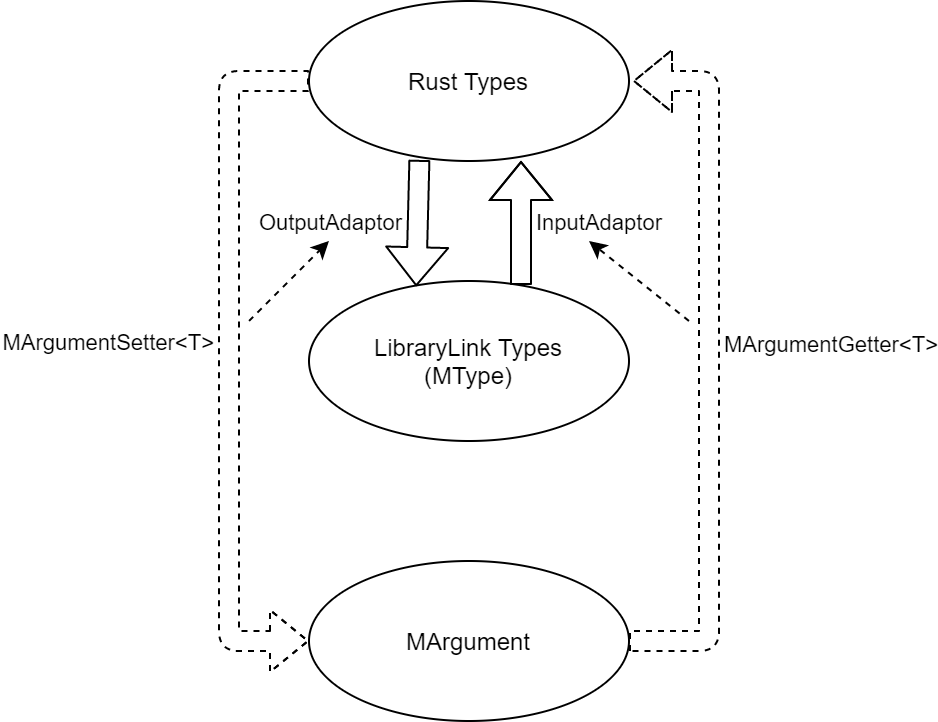

The diagram above was exported from draw.io. Its source (the exported page's mxGraphModel, read from the mxfile embedded in the PNG):
<mxGraphModel dx="1024" dy="592" grid="1" gridSize="10" guides="1" tooltips="1" connect="1" arrows="1" fold="1" page="1" pageScale="1" pageWidth="827" pageHeight="1169" math="0" shadow="0">
  <root>
    <mxCell id="0" />
    <mxCell id="1" parent="0" />
    <mxCell id="AW4wA7-lT9lpVsLCKO4h-4" value="Rust Types" style="ellipse;whiteSpace=wrap;html=1;" parent="1" vertex="1">
      <mxGeometry x="280" y="140" width="160" height="80" as="geometry" />
    </mxCell>
    <mxCell id="AW4wA7-lT9lpVsLCKO4h-6" value="LibraryLink Types&lt;br&gt;(MType)" style="ellipse;whiteSpace=wrap;html=1;" parent="1" vertex="1">
      <mxGeometry x="280" y="280" width="160" height="80" as="geometry" />
    </mxCell>
    <mxCell id="AW4wA7-lT9lpVsLCKO4h-7" value="MArgument" style="ellipse;whiteSpace=wrap;html=1;" parent="1" vertex="1">
      <mxGeometry x="280" y="420" width="160" height="80" as="geometry" />
    </mxCell>
    <mxCell id="AW4wA7-lT9lpVsLCKO4h-10" value="InputAdaptor" style="shape=flexArrow;endArrow=classic;html=1;labelPosition=right;verticalLabelPosition=middle;align=left;verticalAlign=middle;spacingRight=0;spacingLeft=6;" parent="1" edge="1">
      <mxGeometry width="50" height="50" relative="1" as="geometry">
        <mxPoint x="386" y="282" as="sourcePoint" />
        <mxPoint x="386" y="220" as="targetPoint" />
        <Array as="points">
          <mxPoint x="386" y="250" />
        </Array>
      </mxGeometry>
    </mxCell>
    <mxCell id="AW4wA7-lT9lpVsLCKO4h-11" value="OutputAdaptor&lt;br&gt;" style="shape=flexArrow;endArrow=classic;html=1;entryX=0.335;entryY=0.033;entryDx=0;entryDy=0;exitX=0.345;exitY=0.993;exitDx=0;exitDy=0;exitPerimeter=0;entryPerimeter=0;labelPosition=left;verticalLabelPosition=middle;align=right;verticalAlign=middle;spacingRight=6;" parent="1" source="AW4wA7-lT9lpVsLCKO4h-4" target="AW4wA7-lT9lpVsLCKO4h-6" edge="1">
      <mxGeometry width="50" height="50" relative="1" as="geometry">
        <mxPoint x="320" y="215" as="sourcePoint" />
        <mxPoint x="320" y="280" as="targetPoint" />
      </mxGeometry>
    </mxCell>
    <mxCell id="AW4wA7-lT9lpVsLCKO4h-12" value="MArgumentGetter&amp;lt;T&amp;gt;" style="shape=flexArrow;endArrow=classic;html=1;exitX=1;exitY=0.5;exitDx=0;exitDy=0;orthogonalLoop=0;comic=0;noJump=0;dashed=1;labelPosition=right;verticalLabelPosition=top;align=left;verticalAlign=bottom;spacingLeft=6;" parent="1" source="AW4wA7-lT9lpVsLCKO4h-7" edge="1">
      <mxGeometry width="50" height="50" relative="1" as="geometry">
        <mxPoint x="430" y="440" as="sourcePoint" />
        <mxPoint x="442" y="180" as="targetPoint" />
        <Array as="points">
          <mxPoint x="480" y="460" />
          <mxPoint x="480" y="180" />
        </Array>
      </mxGeometry>
    </mxCell>
    <mxCell id="AW4wA7-lT9lpVsLCKO4h-13" value="MArgumentSetter&amp;lt;T&amp;gt;" style="shape=flexArrow;endArrow=none;html=1;entryX=0;entryY=0.5;entryDx=0;entryDy=0;exitX=0;exitY=0.5;exitDx=0;exitDy=0;orthogonalLoop=0;comic=0;noJump=0;startArrow=block;endFill=0;dashed=1;labelPosition=left;verticalLabelPosition=top;align=right;verticalAlign=bottom;spacingRight=6;" parent="1" source="AW4wA7-lT9lpVsLCKO4h-7" target="AW4wA7-lT9lpVsLCKO4h-4" edge="1">
      <mxGeometry width="50" height="50" relative="1" as="geometry">
        <mxPoint x="200" y="456.5" as="sourcePoint" />
        <mxPoint x="201.5999999999999" y="183.94000000000005" as="targetPoint" />
        <Array as="points">
          <mxPoint x="240" y="460" />
          <mxPoint x="240" y="180" />
        </Array>
      </mxGeometry>
    </mxCell>
    <mxCell id="AW4wA7-lT9lpVsLCKO4h-14" value="" style="endArrow=classic;html=1;dashed=1;" parent="1" edge="1">
      <mxGeometry width="50" height="50" relative="1" as="geometry">
        <mxPoint x="470" y="300" as="sourcePoint" />
        <mxPoint x="420" y="260" as="targetPoint" />
      </mxGeometry>
    </mxCell>
    <mxCell id="AW4wA7-lT9lpVsLCKO4h-15" value="" style="endArrow=classic;html=1;dashed=1;" parent="1" edge="1">
      <mxGeometry width="50" height="50" relative="1" as="geometry">
        <mxPoint x="250" y="300" as="sourcePoint" />
        <mxPoint x="290" y="260" as="targetPoint" />
      </mxGeometry>
    </mxCell>
  </root>
</mxGraphModel>